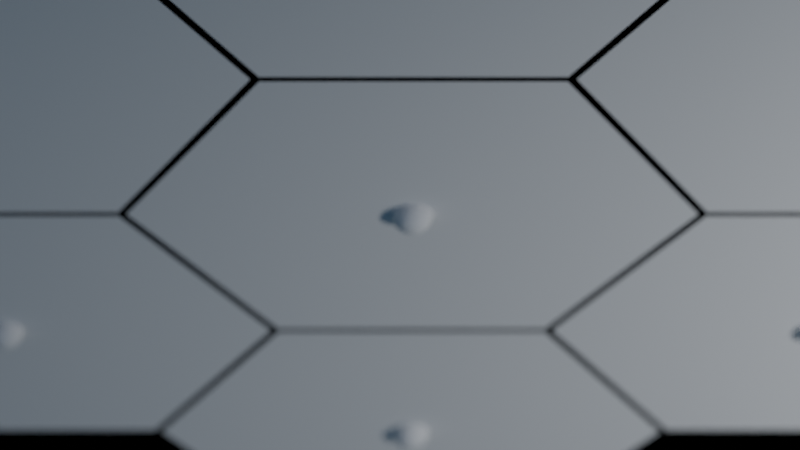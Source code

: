 # Source: hexgrid.blend  (saved by Blender 3.2.4; exported with 4.5.12 LTS)
import bpy
from mathutils import Matrix  # noqa: F401  (used for matrix-valued properties, if any)

bpy.ops.wm.read_factory_settings(use_empty=True)
scene = bpy.context.scene
scene.name = 'Scene'

# ---- collections
col_collection = bpy.data.collections.new('Collection'); scene.collection.children.link(col_collection)

# ---- materials (node trees are filled in below, after node groups)
mat_material = bpy.data.materials.new('Material')
mat_material.alpha_threshold = 0.0
mat_material.line_color = (0.0, 0.0, 0.0, 1.0)

# ---- node groups
ng_xsize = bpy.data.node_groups.new('XSize', 'GeometryNodeTree')
_s = ng_xsize.interface.new_socket(name='Value', in_out='OUTPUT', socket_type='NodeSocketFloat')
_s = ng_xsize.interface.new_socket(name='Radius', in_out='INPUT', socket_type='NodeSocketFloat')
_s.default_value = 0.5
_s.min_value = -1e+04
_s.max_value = 1e+04
_s = ng_xsize.interface.new_socket(name='Columns', in_out='INPUT', socket_type='NodeSocketFloat')
_s.default_value = 0.5
_s.min_value = -1e+04
_s.max_value = 1e+04
_s = ng_xsize.interface.new_socket(name='Gap', in_out='INPUT', socket_type='NodeSocketFloat')
_N = ng_xsize.nodes; _L = ng_xsize.links
n0 = _N.new('ShaderNodeMath'); n0.name = 'Math.002'; n0.location = (290, 14)
n0.operation = 'MULTIPLY'
n1 = _N.new('ShaderNodeMath'); n1.name = 'Math.001'; n1.location = (-115, 86)
n1.operation = 'SUBTRACT'
n1.inputs[1].default_value = 1.0
n2 = _N.new('NodeGroupOutput'); n2.name = 'Group Output'; n2.location = (480, -2)
n3 = _N.new('NodeGroupInput'); n3.name = 'Group Input'; n3.location = (-420, -10)
n4 = _N.new('ShaderNodeMath'); n4.name = 'Math.003'; n4.location = (70, -137)
n5 = _N.new('NodeReroute'); n5.name = 'Reroute'; n5.location = (-188, -281)
n5.width = 16
n5.socket_idname = 'NodeSocketFloat'
n6 = _N.new('ShaderNodeMath'); n6.name = 'Math'; n6.location = (-125, -107)
n6.operation = 'MULTIPLY'
n6.inputs[1].default_value = 1.5
_L.new(n3.outputs[0], n6.inputs[0])
_L.new(n3.outputs[1], n1.inputs[0])
_L.new(n0.outputs[0], n2.inputs[0])
_L.new(n1.outputs[0], n0.inputs[0])
_L.new(n6.outputs[0], n4.inputs[0])
_L.new(n4.outputs[0], n0.inputs[1])
_L.new(n5.outputs[0], n4.inputs[1])
_L.new(n3.outputs[2], n5.inputs[0])
n2.is_active_output = True
ng_odd_column_offset = bpy.data.node_groups.new('Odd Column Offset', 'GeometryNodeTree')
_s = ng_odd_column_offset.interface.new_socket(name='Vector', in_out='OUTPUT', socket_type='NodeSocketVector')
_s = ng_odd_column_offset.interface.new_socket(name='Value', in_out='INPUT', socket_type='NodeSocketFloat')
_s.default_value = 0.5
_s.min_value = -1e+04
_s.max_value = 1e+04
_s = ng_odd_column_offset.interface.new_socket(name='Value', in_out='INPUT', socket_type='NodeSocketFloat')
_s.default_value = 0.5
_s.min_value = -1e+04
_s.max_value = 1e+04
_N = ng_odd_column_offset.nodes; _L = ng_odd_column_offset.links
n0 = _N.new('ShaderNodeCombineXYZ'); n0.name = 'Combine XYZ'; n0.location = (230, 6)
n1 = _N.new('ShaderNodeMath'); n1.name = 'Math.001'; n1.location = (10, 28)
n2 = _N.new('ShaderNodeMath'); n2.name = 'Math'; n2.location = (-230, -28)
n2.operation = 'DIVIDE'
n2.inputs[1].default_value = 2.0
n3 = _N.new('NodeGroupInput'); n3.name = 'Group Input'; n3.location = (-430, 0)
n4 = _N.new('NodeGroupOutput'); n4.name = 'Group Output'; n4.location = (420, 0)
_L.new(n3.outputs[0], n1.inputs[0])
_L.new(n0.outputs[0], n4.inputs[0])
_L.new(n3.outputs[1], n2.inputs[0])
_L.new(n1.outputs[0], n0.inputs[1])
_L.new(n2.outputs[0], n1.inputs[1])
n4.is_active_output = True
ng_column_selection = bpy.data.node_groups.new('Column Selection', 'GeometryNodeTree')
_s = ng_column_selection.interface.new_socket(name='Value', in_out='OUTPUT', socket_type='NodeSocketFloat')
_s = ng_column_selection.interface.new_socket(name='Value', in_out='INPUT', socket_type='NodeSocketFloat')
_s.default_value = 0.5
_s.min_value = -1e+04
_s.max_value = 1e+04
_N = ng_column_selection.nodes; _L = ng_column_selection.links
n0 = _N.new('GeometryNodeInputIndex'); n0.name = 'Index'; n0.location = (-268, -29)
n1 = _N.new('ShaderNodeMath'); n1.name = 'Math'; n1.location = (-65, 9)
n1.operation = 'DIVIDE'
n2 = _N.new('ShaderNodeMath'); n2.name = 'Math.001'; n2.location = (99, -2)
n2.operation = 'FLOOR'
n3 = _N.new('ShaderNodeMath'); n3.name = 'Math.002'; n3.location = (268, 29)
n3.operation = 'MODULO'
n3.inputs[1].default_value = 2.0
n4 = _N.new('NodeGroupInput'); n4.name = 'Group Input'; n4.location = (-468, 0)
n5 = _N.new('NodeGroupOutput'); n5.name = 'Group Output'; n5.location = (458, 0)
_L.new(n4.outputs[0], n1.inputs[1])
_L.new(n3.outputs[0], n5.inputs[0])
_L.new(n0.outputs[0], n1.inputs[0])
_L.new(n1.outputs[0], n2.inputs[0])
_L.new(n2.outputs[0], n3.inputs[0])
n5.is_active_output = True
ng_a = bpy.data.node_groups.new('a', 'GeometryNodeTree')
_s = ng_a.interface.new_socket(name='a', in_out='OUTPUT', socket_type='NodeSocketFloat')
_s = ng_a.interface.new_socket(name='Radius', in_out='INPUT', socket_type='NodeSocketFloat')
_s.default_value = 0.5
_s.min_value = -1e+04
_s.max_value = 1e+04
_N = ng_a.nodes; _L = ng_a.links
n0 = _N.new('NodeGroupInput'); n0.name = 'Group Input'; n0.location = (-328, 28)
n1 = _N.new('NodeGroupOutput'); n1.name = 'Group Output'; n1.location = (419, 28)
n2 = _N.new('ShaderNodeMath'); n2.name = 'Math.001'; n2.location = (-157, -96)
n2.operation = 'RADIANS'
n2.inputs[0].default_value = 30.0
n3 = _N.new('ShaderNodeMath'); n3.name = 'Math'; n3.location = (49, -108)
n3.operation = 'COSINE'
n4 = _N.new('ShaderNodeMath'); n4.name = 'Math.002'; n4.location = (229, 32)
n4.operation = 'MULTIPLY'
_L.new(n0.outputs[0], n4.inputs[0])
_L.new(n2.outputs[0], n3.inputs[0])
_L.new(n3.outputs[0], n4.inputs[1])
_L.new(n4.outputs[0], n1.inputs[0])
n1.is_active_output = True
ng_ysize = bpy.data.node_groups.new('YSize', 'GeometryNodeTree')
_s = ng_ysize.interface.new_socket(name='Value', in_out='OUTPUT', socket_type='NodeSocketFloat')
_s = ng_ysize.interface.new_socket(name='Value', in_out='INPUT', socket_type='NodeSocketFloat')
_s.default_value = 0.5
_s.min_value = -1e+04
_s.max_value = 1e+04
_s = ng_ysize.interface.new_socket(name='Value', in_out='INPUT', socket_type='NodeSocketFloat')
_s.default_value = 0.5
_s.min_value = -1e+04
_s.max_value = 1e+04
_s = ng_ysize.interface.new_socket(name='Gap', in_out='INPUT', socket_type='NodeSocketFloat')
_N = ng_ysize.nodes; _L = ng_ysize.links
n0 = _N.new('ShaderNodeMath'); n0.name = 'Math.001'; n0.location = (-92, 69)
n0.label = 'rows-1'
n0.operation = 'SUBTRACT'
n0.inputs[1].default_value = 1.0
n1 = _N.new('ShaderNodeMath'); n1.name = 'Math.002'; n1.location = (237, 25)
n1.operation = 'MULTIPLY'
n2 = _N.new('NodeGroupOutput'); n2.name = 'Group Output'; n2.location = (427, -11)
n3 = _N.new('ShaderNodeMath'); n3.name = 'Math'; n3.location = (-203, -175)
n3.label = '2a'
n3.operation = 'MULTIPLY'
n3.inputs[1].default_value = 2.0
n4 = _N.new('ShaderNodeMath'); n4.name = 'Math.003'; n4.location = (17, -151)
n5 = _N.new('NodeGroupInput'); n5.name = 'Group Input'; n5.location = (-457, -19)
_L.new(n5.outputs[0], n3.inputs[0])
_L.new(n5.outputs[1], n0.inputs[0])
_L.new(n1.outputs[0], n2.inputs[0])
_L.new(n3.outputs[0], n4.inputs[0])
_L.new(n0.outputs[0], n1.inputs[0])
_L.new(n4.outputs[0], n1.inputs[1])
_L.new(n5.outputs[2], n4.inputs[1])
n2.is_active_output = True
ng_hex_grid = bpy.data.node_groups.new('Hex Grid', 'GeometryNodeTree')
_s = ng_hex_grid.interface.new_socket(name='Curve', in_out='OUTPUT', socket_type='NodeSocketGeometry')
_s = ng_hex_grid.interface.new_socket(name='Points', in_out='OUTPUT', socket_type='NodeSocketGeometry')
_s = ng_hex_grid.interface.new_socket(name='Vertices X', in_out='INPUT', socket_type='NodeSocketInt')
_s.default_value = 3
_s.min_value = 2
_s.max_value = 1000
_s = ng_hex_grid.interface.new_socket(name='Vertices Y', in_out='INPUT', socket_type='NodeSocketInt')
_s.default_value = 3
_s.min_value = 2
_s.max_value = 1000
_s = ng_hex_grid.interface.new_socket(name='Radius', in_out='INPUT', socket_type='NodeSocketFloat')
_s.subtype = 'DISTANCE'
_s.default_value = 1.0
_s.min_value = 0.0
_s = ng_hex_grid.interface.new_socket(name='Gap', in_out='INPUT', socket_type='NodeSocketFloat')
_s.subtype = 'DISTANCE'
ng_hex_grid.is_modifier = True
_N = ng_hex_grid.nodes; _L = ng_hex_grid.links
n0 = _N.new('GeometryNodeStoreNamedAttribute'); n0.name = 'Store Named Attribute'; n0.location = (336, 207)
n0.data_type = 'FLOAT_VECTOR'
n0.domain = 'CORNER'
n0.inputs[2].default_value = 'uv_map'
n1 = _N.new('GeometryNodeInstanceOnPoints'); n1.name = 'Instance on Points'; n1.location = (804, 183)
n2 = _N.new('GeometryNodeGroup'); n2.name = 'Group.003'; n2.location = (-6, 59)
n2.node_tree = ng_xsize
n3 = _N.new('GeometryNodeGroup'); n3.name = 'Group.004'; n3.location = (7, -353)
n3.width = 220
n3.node_tree = ng_odd_column_offset
n4 = _N.new('NodeReroute'); n4.name = 'Reroute.002'; n4.location = (-112, 24)
n4.width = 16
n4.socket_idname = 'NodeSocketInt'
n5 = _N.new('NodeReroute'); n5.name = 'Reroute.004'; n5.location = (-115, -99)
n5.width = 16
n5.socket_idname = 'NodeSocketFloatDistance'
n6 = _N.new('GeometryNodeGroup'); n6.name = 'Group.002'; n6.location = (310, 340)
n6.width = 194
n6.node_tree = ng_column_selection
n7 = _N.new('NodeReroute'); n7.name = 'Reroute.005'; n7.location = (-115, -205)
n7.width = 16
n7.socket_idname = 'NodeSocketFloat'
n8 = _N.new('NodeReroute'); n8.name = 'Reroute.006'; n8.location = (-150, -240)
n8.width = 16
n8.socket_idname = 'NodeSocketFloatDistance'
n9 = _N.new('GeometryNodeGroup'); n9.name = 'Group'; n9.location = (-355, -168)
n9.node_tree = ng_a
n10 = _N.new('GeometryNodeGroup'); n10.name = 'Group.001'; n10.location = (-24, -118)
n10.node_tree = ng_ysize
n11 = _N.new('NodeReroute'); n11.name = 'Reroute.008'; n11.location = (195, 141)
n11.width = 16
n11.socket_idname = 'NodeSocketFloat'
n12 = _N.new('NodeReroute'); n12.name = 'Reroute.009'; n12.location = (211, 122)
n12.width = 16
n12.socket_idname = 'NodeSocketFloat'
n13 = _N.new('GeometryNodeCurvePrimitiveCircle'); n13.name = 'Curve Circle'; n13.location = (599, 12)
n13.label = 'Hexagon'
n13.inputs[0].default_value = 6
n14 = _N.new('NodeReroute'); n14.name = 'Reroute'; n14.location = (246, 245)
n14.width = 16
n14.socket_idname = 'NodeSocketInt'
n15 = _N.new('NodeReroute'); n15.name = 'Reroute.001'; n15.location = (-76, 74)
n15.width = 16
n15.socket_idname = 'NodeSocketInt'
n16 = _N.new('NodeReroute'); n16.name = 'Reroute.003'; n16.location = (-156, -28)
n16.width = 16
n16.socket_idname = 'NodeSocketFloatDistance'
n17 = _N.new('NodeReroute'); n17.name = 'Reroute.007'; n17.location = (-203, -71)
n17.width = 16
n17.socket_idname = 'NodeSocketFloatDistance'
n18 = _N.new('NodeReroute'); n18.name = 'Reroute.010'; n18.location = (553, 130)
n18.width = 16
n18.socket_idname = 'NodeSocketVector'
n19 = _N.new('NodeReroute'); n19.name = 'Reroute.012'; n19.location = (524, -379)
n19.width = 16
n19.socket_idname = 'NodeSocketVector'
n20 = _N.new('NodeReroute'); n20.name = 'Reroute.011'; n20.location = (-424, -38)
n20.width = 16
n20.socket_idname = 'NodeSocketFloatDistance'
n21 = _N.new('GeometryNodeMeshGrid'); n21.name = 'Grid'; n21.location = (311, 207)
n22 = _N.new('NodeGroupInput'); n22.name = 'Group Input'; n22.location = (-654, 39)
n23 = _N.new('NodeGroupOutput'); n23.name = 'Group Output'; n23.location = (1244, 85)
n24 = _N.new('GeometryNodeSetPosition'); n24.name = 'Set Position'; n24.location = (579, 317)
n25 = _N.new('GeometryNodeMeshToPoints'); n25.name = 'Mesh to Points'; n25.location = (1032, 323)
_L.new(n0.outputs[0], n24.inputs[0])
_L.new(n13.outputs[0], n1.inputs[2])
_L.new(n15.outputs[0], n21.inputs[2])
_L.new(n14.outputs[0], n21.inputs[3])
_L.new(n5.outputs[0], n13.inputs[4])
_L.new(n20.outputs[0], n9.inputs[0])
_L.new(n7.outputs[0], n10.inputs[0])
_L.new(n4.outputs[0], n10.inputs[1])
_L.new(n12.outputs[0], n21.inputs[1])
_L.new(n24.outputs[0], n1.inputs[0])
_L.new(n14.outputs[0], n6.inputs[0])
_L.new(n6.outputs[0], n24.inputs[1])
_L.new(n7.outputs[0], n3.inputs[0])
_L.new(n18.outputs[0], n24.inputs[3])
_L.new(n16.outputs[0], n2.inputs[0])
_L.new(n15.outputs[0], n2.inputs[1])
_L.new(n11.outputs[0], n21.inputs[0])
_L.new(n8.outputs[0], n10.inputs[2])
_L.new(n17.outputs[0], n2.inputs[2])
_L.new(n8.outputs[0], n3.inputs[1])
_L.new(n4.outputs[0], n14.inputs[0])
_L.new(n22.outputs[0], n15.inputs[0])
_L.new(n22.outputs[1], n4.inputs[0])
_L.new(n20.outputs[0], n16.inputs[0])
_L.new(n16.outputs[0], n5.inputs[0])
_L.new(n9.outputs[0], n7.inputs[0])
_L.new(n17.outputs[0], n8.inputs[0])
_L.new(n22.outputs[3], n17.inputs[0])
_L.new(n2.outputs[0], n11.inputs[0])
_L.new(n10.outputs[0], n12.inputs[0])
_L.new(n22.outputs[2], n20.inputs[0])
_L.new(n19.outputs[0], n18.inputs[0])
_L.new(n3.outputs[0], n19.inputs[0])
_L.new(n1.outputs[0], n23.inputs[0])
_L.new(n24.outputs[0], n25.inputs[0])
_L.new(n25.outputs[0], n23.inputs[1])
_L.new(n21.outputs[0], n0.inputs[0])
_L.new(n21.outputs[1], n0.inputs[3])
n23.is_active_output = True
ng_geometry_nodes = bpy.data.node_groups.new('Geometry Nodes', 'GeometryNodeTree')
_s = ng_geometry_nodes.interface.new_socket(name='Geometry', in_out='OUTPUT', socket_type='NodeSocketGeometry')
_s = ng_geometry_nodes.interface.new_socket(name='Geometry', in_out='INPUT', socket_type='NodeSocketGeometry')
ng_geometry_nodes.is_modifier = True
_N = ng_geometry_nodes.nodes; _L = ng_geometry_nodes.links
n0 = _N.new('GeometryNodeJoinGeometry'); n0.name = 'Join Geometry'; n0.location = (2346, -14)
n0.hide = True
n1 = _N.new('NodeGroupOutput'); n1.name = 'Group Output'; n1.location = (2590, 66)
n2 = _N.new('GeometryNodeFillCurve'); n2.name = 'Fill Curve'; n2.location = (2138, -81)
n3 = _N.new('GeometryNodeGroup'); n3.name = 'Group'; n3.location = (1889, -29)
n3.node_tree = ng_hex_grid
n3.inputs[0].default_value = 5
n3.inputs[1].default_value = 3
n3.inputs[2].default_value = 0.7
n3.inputs[3].default_value = 0.02
_L.new(n3.outputs[0], n2.inputs[0])
_L.new(n3.outputs[0], n0.inputs[0])
_L.new(n2.outputs[0], n0.inputs[0])
_L.new(n0.outputs[0], n1.inputs[0])
_L.new(n3.outputs[1], n0.inputs[0])
n1.is_active_output = True

# ---- material node trees
mat_material.use_nodes = True; mat_material.node_tree.nodes.clear()
_N = mat_material.node_tree.nodes; _L = mat_material.node_tree.links
n0 = _N.new('ShaderNodeOutputMaterial'); n0.name = 'Material Output'; n0.location = (300, 300)
n1 = _N.new('ShaderNodeBsdfPrincipled'); n1.name = 'Principled BSDF'; n1.location = (10, 300)
n1.distribution = 'GGX'
n1.subsurface_method = 'RANDOM_WALK_SKIN'
n1.inputs[0].default_value = (0.5276, 0.8171, 0.8412, 1.0)
n1.inputs[1].default_value = 1.0
n1.inputs[2].default_value = 0.3048
n1.inputs[3].default_value = 1.45
n1.inputs[13].default_value = 0.9048
n1.inputs[27].default_value = (0.0, 0.0, 0.0, 1.0)
n1.inputs[28].default_value = 1.0
_L.new(n1.outputs[0], n0.inputs[0])
n0.is_active_output = True

# ---- world
world_world = bpy.data.worlds.new('World'); scene.world = world_world
world_world.use_nodes = True; world_world.node_tree.nodes.clear()
_N = world_world.node_tree.nodes; _L = world_world.node_tree.links
n0 = _N.new('ShaderNodeOutputWorld'); n0.name = 'World Output'; n0.location = (300, 300)
n1 = _N.new('ShaderNodeBackground'); n1.name = 'Background'; n1.location = (10, 300)
n1.inputs[1].default_value = 0.1
n2 = _N.new('ShaderNodeTexSky'); n2.name = 'Sky Texture'; n2.location = (-190, 280)
n2.sun_intensity = 0.1
n2.sun_elevation = 0.08378
n2.air_density = 1.479
n2.dust_density = 1.753
n2.ozone_density = 3.945
_L.new(n1.outputs[0], n0.inputs[0])
_L.new(n2.outputs[0], n1.inputs[0])
n0.is_active_output = True
world_world.color = (0.05088, 0.05088, 0.05088)
world_world.use_sun_shadow = False
world_world.sun_shadow_jitter_overblur = 0.0

# ---- cameras
cam_camera = bpy.data.cameras.new('Camera')
cam_camera.clip_start = 0.001
cam_camera.clip_end = 134.4
cam_camera.lens = 124.0
cam_camera.ortho_scale = 7.314
cam_camera.shift_y = -0.34
cam_camera.panorama_type = 'MIRRORBALL'
cam_camera.dof.use_dof = True
cam_camera.dof.aperture_fstop = 0.6
cam_camera.dof.aperture_ratio = 1.159

# ---- lights
light_light = bpy.data.lights.new('Light', 'AREA')
light_light.transmission_factor = 0.0
light_light.energy = 785.4
light_light.shadow_soft_size = 0.1
light_light.shadow_maximum_resolution = 0.006
light_light.use_absolute_resolution = True
light_light.shape = 'RECTANGLE'
light_light.size = 0.1
light_light.size_y = 0.1

# ---- meshes
me_cube = bpy.data.meshes.new('Cube')
me_cube.from_pydata([(1.384, 1.384, 1.384), (1.384, 1.384, -1.384), (1.384, -1.384, 1.384), (1.384, -1.384, -1.384), (-1.384, 1.384, 1.384), (-1.384, 1.384, -1.384), (-1.384, -1.384, 1.384), (-1.384, -1.384, -1.384)], [], [(0, 4, 6, 2), (3, 2, 6, 7), (7, 6, 4, 5), (5, 1, 3, 7), (1, 0, 2, 3), (5, 4, 0, 1)])
_uv = me_cube.uv_layers.new(name='UVMap')
_uv.uv.foreach_set('vector', [0.625, 0.5, 0.875, 0.5, 0.875, 0.75, 0.625, 0.75, 0.375, 0.75, 0.625, 0.75, 0.625, 1.0, 0.375, 1.0, 0.375, 0.0, 0.625, 0.0, 0.625, 0.25, 0.375, 0.25, 0.125, 0.5, 0.375, 0.5, 0.375, 0.75, 0.125, 0.75, 0.375, 0.5, 0.625, 0.5, 0.625, 0.75, 0.375, 0.75, 0.375, 0.25, 0.625, 0.25, 0.625, 0.5, 0.375, 0.5])
me_cube.materials.append(mat_material)
me_cube.use_remesh_preserve_volume = False
me_cube.use_remesh_preserve_attributes = False
me_cube.use_mirror_vertex_groups = False
me_cube.update()

# ---- objects
ob_cube = bpy.data.objects.new('Cube', me_cube)
ob_light = bpy.data.objects.new('Light', light_light)
ob_camera = bpy.data.objects.new('Camera', cam_camera)
ob_empty = bpy.data.objects.new('Empty', None)

# ---- transforms, parenting, visibility, modifiers, constraints
ob_cube.location = (-0.1804, -0.1357, 0.0)
ob_cube.rotation_euler = (0.9599, 1.819e-16, 9.469e-17)
ob_cube.scale = (1.987, 1.987, 1.987)
ob_cube.lock_rotations_4d = False
ob_cube.empty_display_type = 'ARROWS'
ob_cube.lineart.crease_threshold = 0.0
_m = ob_cube.modifiers.new('GeometryNodes', 'NODES')
_m.node_group = ng_geometry_nodes
ob_light.location = (7.882, -3.855, 5.904)
ob_light.rotation_euler = (0.08823, -0.1443, -0.6881)
ob_light.scale = (0.2024, 0.2024, 0.2024)
ob_light.lock_rotations_4d = False
ob_light.empty_display_type = 'ARROWS'
ob_light.color = (0.0, 0.0, 0.0, 0.0)
ob_light.lineart.crease_threshold = 0.0
ob_camera.location = (-0.2411, 1.135, 13.4)
ob_camera.lock_rotations_4d = False
ob_camera.empty_display_type = 'ARROWS'
ob_camera.color = (0.0, 0.0, 0.0, 0.0)
ob_camera.display_type = 'WIRE'
ob_camera.lineart.crease_threshold = 0.0
ob_empty.location = (9.379, 7.157, 2.172)
cam_camera.dof.focus_object = ob_empty

# ---- collection membership
col_collection.objects.link(ob_cube)
col_collection.objects.link(ob_light)
col_collection.objects.link(ob_camera)
col_collection.objects.link(ob_empty)

# ---- scene / render settings (as saved in the file)
scene.camera = ob_camera
scene.frame_start = 1; scene.frame_end = 100; scene.frame_set(99)
scene.render.engine = 'CYCLES'
scene.cycles.samples = 256
scene.cycles.sampling_pattern = 'TABULATED_SOBOL'
scene.cycles.use_light_tree = False
scene.view_settings.view_transform = 'Filmic'
bpy.context.view_layer.update()
